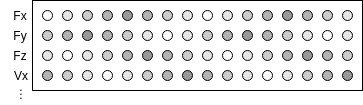

The diagram above was exported from draw.io. Its source (the exported page's mxGraphModel, read from the mxfile embedded in the PNG):
<mxGraphModel dx="474" dy="251" grid="1" gridSize="10" guides="1" tooltips="1" connect="1" arrows="1" fold="1" page="1" pageScale="1" pageWidth="827" pageHeight="1169" math="0" shadow="0">
  <root>
    <mxCell id="0" />
    <mxCell id="1" parent="0" />
    <mxCell id="6PBiOuRIZa4px6gBGZm3-75" value="" style="rounded=0;whiteSpace=wrap;html=1;fillColor=#FFFFFF;" vertex="1" parent="1">
      <mxGeometry x="150" y="190" width="330" height="90" as="geometry" />
    </mxCell>
    <mxCell id="6PBiOuRIZa4px6gBGZm3-1" value="" style="ellipse;whiteSpace=wrap;html=1;aspect=fixed;fillColor=#FFFFFF;" vertex="1" parent="1">
      <mxGeometry x="160" y="200" width="10" height="10" as="geometry" />
    </mxCell>
    <mxCell id="6PBiOuRIZa4px6gBGZm3-2" value="" style="ellipse;whiteSpace=wrap;html=1;aspect=fixed;fillColor=#E6E6E6;" vertex="1" parent="1">
      <mxGeometry x="180" y="200" width="10" height="10" as="geometry" />
    </mxCell>
    <mxCell id="6PBiOuRIZa4px6gBGZm3-3" value="" style="ellipse;whiteSpace=wrap;html=1;aspect=fixed;fillColor=#CCCCCC;" vertex="1" parent="1">
      <mxGeometry x="200" y="200" width="10" height="10" as="geometry" />
    </mxCell>
    <mxCell id="6PBiOuRIZa4px6gBGZm3-4" value="" style="ellipse;whiteSpace=wrap;html=1;aspect=fixed;fillColor=#B3B3B3;" vertex="1" parent="1">
      <mxGeometry x="220" y="200" width="10" height="10" as="geometry" />
    </mxCell>
    <mxCell id="6PBiOuRIZa4px6gBGZm3-5" value="" style="ellipse;whiteSpace=wrap;html=1;aspect=fixed;fillColor=#999999;" vertex="1" parent="1">
      <mxGeometry x="240" y="200" width="10" height="10" as="geometry" />
    </mxCell>
    <mxCell id="6PBiOuRIZa4px6gBGZm3-6" value="" style="ellipse;whiteSpace=wrap;html=1;aspect=fixed;fillColor=#B3B3B3;" vertex="1" parent="1">
      <mxGeometry x="260" y="200" width="10" height="10" as="geometry" />
    </mxCell>
    <mxCell id="6PBiOuRIZa4px6gBGZm3-7" value="" style="ellipse;whiteSpace=wrap;html=1;aspect=fixed;fillColor=#CCCCCC;" vertex="1" parent="1">
      <mxGeometry x="280" y="200" width="10" height="10" as="geometry" />
    </mxCell>
    <mxCell id="6PBiOuRIZa4px6gBGZm3-8" value="" style="ellipse;whiteSpace=wrap;html=1;aspect=fixed;fillColor=#E6E6E6;" vertex="1" parent="1">
      <mxGeometry x="300" y="200" width="10" height="10" as="geometry" />
    </mxCell>
    <mxCell id="6PBiOuRIZa4px6gBGZm3-9" value="" style="ellipse;whiteSpace=wrap;html=1;aspect=fixed;" vertex="1" parent="1">
      <mxGeometry x="320" y="200" width="10" height="10" as="geometry" />
    </mxCell>
    <mxCell id="6PBiOuRIZa4px6gBGZm3-17" value="" style="ellipse;whiteSpace=wrap;html=1;aspect=fixed;fillColor=#E6E6E6;" vertex="1" parent="1">
      <mxGeometry x="340" y="200" width="10" height="10" as="geometry" />
    </mxCell>
    <mxCell id="6PBiOuRIZa4px6gBGZm3-18" value="" style="ellipse;whiteSpace=wrap;html=1;aspect=fixed;fillColor=#CCCCCC;" vertex="1" parent="1">
      <mxGeometry x="360" y="200" width="10" height="10" as="geometry" />
    </mxCell>
    <mxCell id="6PBiOuRIZa4px6gBGZm3-19" value="" style="ellipse;whiteSpace=wrap;html=1;aspect=fixed;fillColor=#B3B3B3;" vertex="1" parent="1">
      <mxGeometry x="380" y="200" width="10" height="10" as="geometry" />
    </mxCell>
    <mxCell id="6PBiOuRIZa4px6gBGZm3-20" value="" style="ellipse;whiteSpace=wrap;html=1;aspect=fixed;fillColor=#999999;" vertex="1" parent="1">
      <mxGeometry x="400" y="200" width="10" height="10" as="geometry" />
    </mxCell>
    <mxCell id="6PBiOuRIZa4px6gBGZm3-21" value="" style="ellipse;whiteSpace=wrap;html=1;aspect=fixed;fillColor=#B3B3B3;" vertex="1" parent="1">
      <mxGeometry x="420" y="200" width="10" height="10" as="geometry" />
    </mxCell>
    <mxCell id="6PBiOuRIZa4px6gBGZm3-22" value="" style="ellipse;whiteSpace=wrap;html=1;aspect=fixed;fillColor=#CCCCCC;" vertex="1" parent="1">
      <mxGeometry x="440" y="200" width="10" height="10" as="geometry" />
    </mxCell>
    <mxCell id="6PBiOuRIZa4px6gBGZm3-23" value="" style="ellipse;whiteSpace=wrap;html=1;aspect=fixed;fillColor=#E6E6E6;" vertex="1" parent="1">
      <mxGeometry x="460" y="200" width="10" height="10" as="geometry" />
    </mxCell>
    <mxCell id="6PBiOuRIZa4px6gBGZm3-24" value="" style="ellipse;whiteSpace=wrap;html=1;aspect=fixed;fillColor=#B3B3B3;" vertex="1" parent="1">
      <mxGeometry x="160" y="260" width="10" height="10" as="geometry" />
    </mxCell>
    <mxCell id="6PBiOuRIZa4px6gBGZm3-25" value="" style="ellipse;whiteSpace=wrap;html=1;aspect=fixed;fillColor=#CCCCCC;" vertex="1" parent="1">
      <mxGeometry x="180" y="260" width="10" height="10" as="geometry" />
    </mxCell>
    <mxCell id="6PBiOuRIZa4px6gBGZm3-26" value="" style="ellipse;whiteSpace=wrap;html=1;aspect=fixed;fillColor=#E6E6E6;" vertex="1" parent="1">
      <mxGeometry x="200" y="260" width="10" height="10" as="geometry" />
    </mxCell>
    <mxCell id="6PBiOuRIZa4px6gBGZm3-27" value="" style="ellipse;whiteSpace=wrap;html=1;aspect=fixed;" vertex="1" parent="1">
      <mxGeometry x="220" y="260" width="10" height="10" as="geometry" />
    </mxCell>
    <mxCell id="6PBiOuRIZa4px6gBGZm3-28" value="" style="ellipse;whiteSpace=wrap;html=1;aspect=fixed;fillColor=#E6E6E6;" vertex="1" parent="1">
      <mxGeometry x="240" y="260" width="10" height="10" as="geometry" />
    </mxCell>
    <mxCell id="6PBiOuRIZa4px6gBGZm3-29" value="" style="ellipse;whiteSpace=wrap;html=1;aspect=fixed;fillColor=#CCCCCC;" vertex="1" parent="1">
      <mxGeometry x="260" y="260" width="10" height="10" as="geometry" />
    </mxCell>
    <mxCell id="6PBiOuRIZa4px6gBGZm3-30" value="" style="ellipse;whiteSpace=wrap;html=1;aspect=fixed;fillColor=#B3B3B3;" vertex="1" parent="1">
      <mxGeometry x="280" y="260" width="10" height="10" as="geometry" />
    </mxCell>
    <mxCell id="6PBiOuRIZa4px6gBGZm3-31" value="" style="ellipse;whiteSpace=wrap;html=1;aspect=fixed;fillColor=#999999;" vertex="1" parent="1">
      <mxGeometry x="300" y="260" width="10" height="10" as="geometry" />
    </mxCell>
    <mxCell id="6PBiOuRIZa4px6gBGZm3-32" value="" style="ellipse;whiteSpace=wrap;html=1;aspect=fixed;fillColor=#B3B3B3;" vertex="1" parent="1">
      <mxGeometry x="320" y="260" width="10" height="10" as="geometry" />
    </mxCell>
    <mxCell id="6PBiOuRIZa4px6gBGZm3-33" value="" style="ellipse;whiteSpace=wrap;html=1;aspect=fixed;fillColor=#CCCCCC;" vertex="1" parent="1">
      <mxGeometry x="340" y="260" width="10" height="10" as="geometry" />
    </mxCell>
    <mxCell id="6PBiOuRIZa4px6gBGZm3-34" value="" style="ellipse;whiteSpace=wrap;html=1;aspect=fixed;fillColor=#E6E6E6;" vertex="1" parent="1">
      <mxGeometry x="360" y="260" width="10" height="10" as="geometry" />
    </mxCell>
    <mxCell id="6PBiOuRIZa4px6gBGZm3-35" value="" style="ellipse;whiteSpace=wrap;html=1;aspect=fixed;" vertex="1" parent="1">
      <mxGeometry x="380" y="260" width="10" height="10" as="geometry" />
    </mxCell>
    <mxCell id="6PBiOuRIZa4px6gBGZm3-36" value="" style="ellipse;whiteSpace=wrap;html=1;aspect=fixed;fillColor=#E6E6E6;" vertex="1" parent="1">
      <mxGeometry x="400" y="260" width="10" height="10" as="geometry" />
    </mxCell>
    <mxCell id="6PBiOuRIZa4px6gBGZm3-37" value="" style="ellipse;whiteSpace=wrap;html=1;aspect=fixed;fillColor=#CCCCCC;" vertex="1" parent="1">
      <mxGeometry x="420" y="260" width="10" height="10" as="geometry" />
    </mxCell>
    <mxCell id="6PBiOuRIZa4px6gBGZm3-38" value="" style="ellipse;whiteSpace=wrap;html=1;aspect=fixed;fillColor=#B3B3B3;" vertex="1" parent="1">
      <mxGeometry x="440" y="260" width="10" height="10" as="geometry" />
    </mxCell>
    <mxCell id="6PBiOuRIZa4px6gBGZm3-39" value="" style="ellipse;whiteSpace=wrap;html=1;aspect=fixed;fillColor=#999999;" vertex="1" parent="1">
      <mxGeometry x="460" y="260" width="10" height="10" as="geometry" />
    </mxCell>
    <mxCell id="6PBiOuRIZa4px6gBGZm3-43" value="" style="ellipse;whiteSpace=wrap;html=1;aspect=fixed;fillColor=#B3B3B3;" vertex="1" parent="1">
      <mxGeometry x="440" y="240" width="10" height="10" as="geometry" />
    </mxCell>
    <mxCell id="6PBiOuRIZa4px6gBGZm3-44" value="" style="ellipse;whiteSpace=wrap;html=1;aspect=fixed;fillColor=#CCCCCC;" vertex="1" parent="1">
      <mxGeometry x="460" y="240" width="10" height="10" as="geometry" />
    </mxCell>
    <mxCell id="6PBiOuRIZa4px6gBGZm3-45" value="" style="ellipse;whiteSpace=wrap;html=1;aspect=fixed;fillColor=#E6E6E6;" vertex="1" parent="1">
      <mxGeometry x="160" y="240" width="10" height="10" as="geometry" />
    </mxCell>
    <mxCell id="6PBiOuRIZa4px6gBGZm3-46" value="" style="ellipse;whiteSpace=wrap;html=1;aspect=fixed;" vertex="1" parent="1">
      <mxGeometry x="180" y="240" width="10" height="10" as="geometry" />
    </mxCell>
    <mxCell id="6PBiOuRIZa4px6gBGZm3-47" value="" style="ellipse;whiteSpace=wrap;html=1;aspect=fixed;fillColor=#E6E6E6;" vertex="1" parent="1">
      <mxGeometry x="200" y="240" width="10" height="10" as="geometry" />
    </mxCell>
    <mxCell id="6PBiOuRIZa4px6gBGZm3-48" value="" style="ellipse;whiteSpace=wrap;html=1;aspect=fixed;fillColor=#CCCCCC;" vertex="1" parent="1">
      <mxGeometry x="220" y="240" width="10" height="10" as="geometry" />
    </mxCell>
    <mxCell id="6PBiOuRIZa4px6gBGZm3-49" value="" style="ellipse;whiteSpace=wrap;html=1;aspect=fixed;fillColor=#B3B3B3;" vertex="1" parent="1">
      <mxGeometry x="240" y="240" width="10" height="10" as="geometry" />
    </mxCell>
    <mxCell id="6PBiOuRIZa4px6gBGZm3-50" value="" style="ellipse;whiteSpace=wrap;html=1;aspect=fixed;fillColor=#999999;" vertex="1" parent="1">
      <mxGeometry x="260" y="240" width="10" height="10" as="geometry" />
    </mxCell>
    <mxCell id="6PBiOuRIZa4px6gBGZm3-51" value="" style="ellipse;whiteSpace=wrap;html=1;aspect=fixed;fillColor=#B3B3B3;" vertex="1" parent="1">
      <mxGeometry x="280" y="240" width="10" height="10" as="geometry" />
    </mxCell>
    <mxCell id="6PBiOuRIZa4px6gBGZm3-52" value="" style="ellipse;whiteSpace=wrap;html=1;aspect=fixed;fillColor=#CCCCCC;" vertex="1" parent="1">
      <mxGeometry x="300" y="240" width="10" height="10" as="geometry" />
    </mxCell>
    <mxCell id="6PBiOuRIZa4px6gBGZm3-53" value="" style="ellipse;whiteSpace=wrap;html=1;aspect=fixed;fillColor=#E6E6E6;" vertex="1" parent="1">
      <mxGeometry x="320" y="240" width="10" height="10" as="geometry" />
    </mxCell>
    <mxCell id="6PBiOuRIZa4px6gBGZm3-54" value="" style="ellipse;whiteSpace=wrap;html=1;aspect=fixed;" vertex="1" parent="1">
      <mxGeometry x="340" y="240" width="10" height="10" as="geometry" />
    </mxCell>
    <mxCell id="6PBiOuRIZa4px6gBGZm3-55" value="" style="ellipse;whiteSpace=wrap;html=1;aspect=fixed;fillColor=#E6E6E6;" vertex="1" parent="1">
      <mxGeometry x="360" y="240" width="10" height="10" as="geometry" />
    </mxCell>
    <mxCell id="6PBiOuRIZa4px6gBGZm3-56" value="" style="ellipse;whiteSpace=wrap;html=1;aspect=fixed;fillColor=#CCCCCC;" vertex="1" parent="1">
      <mxGeometry x="380" y="240" width="10" height="10" as="geometry" />
    </mxCell>
    <mxCell id="6PBiOuRIZa4px6gBGZm3-57" value="" style="ellipse;whiteSpace=wrap;html=1;aspect=fixed;fillColor=#B3B3B3;" vertex="1" parent="1">
      <mxGeometry x="400" y="240" width="10" height="10" as="geometry" />
    </mxCell>
    <mxCell id="6PBiOuRIZa4px6gBGZm3-58" value="" style="ellipse;whiteSpace=wrap;html=1;aspect=fixed;fillColor=#999999;" vertex="1" parent="1">
      <mxGeometry x="420" y="240" width="10" height="10" as="geometry" />
    </mxCell>
    <mxCell id="6PBiOuRIZa4px6gBGZm3-59" value="" style="ellipse;whiteSpace=wrap;html=1;aspect=fixed;fillColor=#B3B3B3;" vertex="1" parent="1">
      <mxGeometry x="380" y="220" width="10" height="10" as="geometry" />
    </mxCell>
    <mxCell id="6PBiOuRIZa4px6gBGZm3-60" value="" style="ellipse;whiteSpace=wrap;html=1;aspect=fixed;fillColor=#CCCCCC;" vertex="1" parent="1">
      <mxGeometry x="400" y="220" width="10" height="10" as="geometry" />
    </mxCell>
    <mxCell id="6PBiOuRIZa4px6gBGZm3-61" value="" style="ellipse;whiteSpace=wrap;html=1;aspect=fixed;fillColor=#E6E6E6;" vertex="1" parent="1">
      <mxGeometry x="420" y="220" width="10" height="10" as="geometry" />
    </mxCell>
    <mxCell id="6PBiOuRIZa4px6gBGZm3-62" value="" style="ellipse;whiteSpace=wrap;html=1;aspect=fixed;" vertex="1" parent="1">
      <mxGeometry x="440" y="220" width="10" height="10" as="geometry" />
    </mxCell>
    <mxCell id="6PBiOuRIZa4px6gBGZm3-63" value="" style="ellipse;whiteSpace=wrap;html=1;aspect=fixed;fillColor=#E6E6E6;" vertex="1" parent="1">
      <mxGeometry x="460" y="220" width="10" height="10" as="geometry" />
    </mxCell>
    <mxCell id="6PBiOuRIZa4px6gBGZm3-64" value="" style="ellipse;whiteSpace=wrap;html=1;aspect=fixed;fillColor=#CCCCCC;" vertex="1" parent="1">
      <mxGeometry x="160" y="220" width="10" height="10" as="geometry" />
    </mxCell>
    <mxCell id="6PBiOuRIZa4px6gBGZm3-65" value="" style="ellipse;whiteSpace=wrap;html=1;aspect=fixed;fillColor=#B3B3B3;" vertex="1" parent="1">
      <mxGeometry x="180" y="220" width="10" height="10" as="geometry" />
    </mxCell>
    <mxCell id="6PBiOuRIZa4px6gBGZm3-66" value="" style="ellipse;whiteSpace=wrap;html=1;aspect=fixed;fillColor=#999999;" vertex="1" parent="1">
      <mxGeometry x="200" y="220" width="10" height="10" as="geometry" />
    </mxCell>
    <mxCell id="6PBiOuRIZa4px6gBGZm3-67" value="" style="ellipse;whiteSpace=wrap;html=1;aspect=fixed;fillColor=#B3B3B3;" vertex="1" parent="1">
      <mxGeometry x="220" y="220" width="10" height="10" as="geometry" />
    </mxCell>
    <mxCell id="6PBiOuRIZa4px6gBGZm3-68" value="" style="ellipse;whiteSpace=wrap;html=1;aspect=fixed;fillColor=#CCCCCC;" vertex="1" parent="1">
      <mxGeometry x="240" y="220" width="10" height="10" as="geometry" />
    </mxCell>
    <mxCell id="6PBiOuRIZa4px6gBGZm3-69" value="" style="ellipse;whiteSpace=wrap;html=1;aspect=fixed;fillColor=#E6E6E6;" vertex="1" parent="1">
      <mxGeometry x="260" y="220" width="10" height="10" as="geometry" />
    </mxCell>
    <mxCell id="6PBiOuRIZa4px6gBGZm3-70" value="" style="ellipse;whiteSpace=wrap;html=1;aspect=fixed;" vertex="1" parent="1">
      <mxGeometry x="280" y="220" width="10" height="10" as="geometry" />
    </mxCell>
    <mxCell id="6PBiOuRIZa4px6gBGZm3-71" value="" style="ellipse;whiteSpace=wrap;html=1;aspect=fixed;fillColor=#E6E6E6;" vertex="1" parent="1">
      <mxGeometry x="300" y="220" width="10" height="10" as="geometry" />
    </mxCell>
    <mxCell id="6PBiOuRIZa4px6gBGZm3-72" value="" style="ellipse;whiteSpace=wrap;html=1;aspect=fixed;fillColor=#CCCCCC;" vertex="1" parent="1">
      <mxGeometry x="320" y="220" width="10" height="10" as="geometry" />
    </mxCell>
    <mxCell id="6PBiOuRIZa4px6gBGZm3-73" value="" style="ellipse;whiteSpace=wrap;html=1;aspect=fixed;fillColor=#B3B3B3;" vertex="1" parent="1">
      <mxGeometry x="340" y="220" width="10" height="10" as="geometry" />
    </mxCell>
    <mxCell id="6PBiOuRIZa4px6gBGZm3-74" value="" style="ellipse;whiteSpace=wrap;html=1;aspect=fixed;fillColor=#999999;" vertex="1" parent="1">
      <mxGeometry x="360" y="220" width="10" height="10" as="geometry" />
    </mxCell>
    <mxCell id="6PBiOuRIZa4px6gBGZm3-76" value="Fx" style="text;html=1;strokeColor=none;fillColor=none;align=center;verticalAlign=middle;whiteSpace=wrap;rounded=0;" vertex="1" parent="1">
      <mxGeometry x="118" y="195" width="40" height="20" as="geometry" />
    </mxCell>
    <mxCell id="6PBiOuRIZa4px6gBGZm3-77" value="Fy" style="text;html=1;strokeColor=none;fillColor=none;align=center;verticalAlign=middle;whiteSpace=wrap;rounded=0;" vertex="1" parent="1">
      <mxGeometry x="118" y="215" width="40" height="20" as="geometry" />
    </mxCell>
    <mxCell id="6PBiOuRIZa4px6gBGZm3-78" value="Fz" style="text;html=1;strokeColor=none;fillColor=none;align=center;verticalAlign=middle;whiteSpace=wrap;rounded=0;" vertex="1" parent="1">
      <mxGeometry x="118" y="235" width="40" height="20" as="geometry" />
    </mxCell>
    <mxCell id="6PBiOuRIZa4px6gBGZm3-79" value="Vx" style="text;html=1;strokeColor=none;fillColor=none;align=center;verticalAlign=middle;whiteSpace=wrap;rounded=0;" vertex="1" parent="1">
      <mxGeometry x="118" y="255" width="40" height="20" as="geometry" />
    </mxCell>
    <mxCell id="6PBiOuRIZa4px6gBGZm3-80" value="." style="text;html=1;strokeColor=none;fillColor=none;align=center;verticalAlign=middle;whiteSpace=wrap;rounded=0;" vertex="1" parent="1">
      <mxGeometry x="119" y="266" width="40" height="20" as="geometry" />
    </mxCell>
    <mxCell id="6PBiOuRIZa4px6gBGZm3-81" value="." style="text;html=1;strokeColor=none;fillColor=none;align=center;verticalAlign=middle;whiteSpace=wrap;rounded=0;" vertex="1" parent="1">
      <mxGeometry x="119" y="270" width="40" height="20" as="geometry" />
    </mxCell>
    <mxCell id="6PBiOuRIZa4px6gBGZm3-82" value="." style="text;html=1;strokeColor=none;fillColor=none;align=center;verticalAlign=middle;whiteSpace=wrap;rounded=0;" vertex="1" parent="1">
      <mxGeometry x="119" y="274" width="40" height="20" as="geometry" />
    </mxCell>
  </root>
</mxGraphModel>